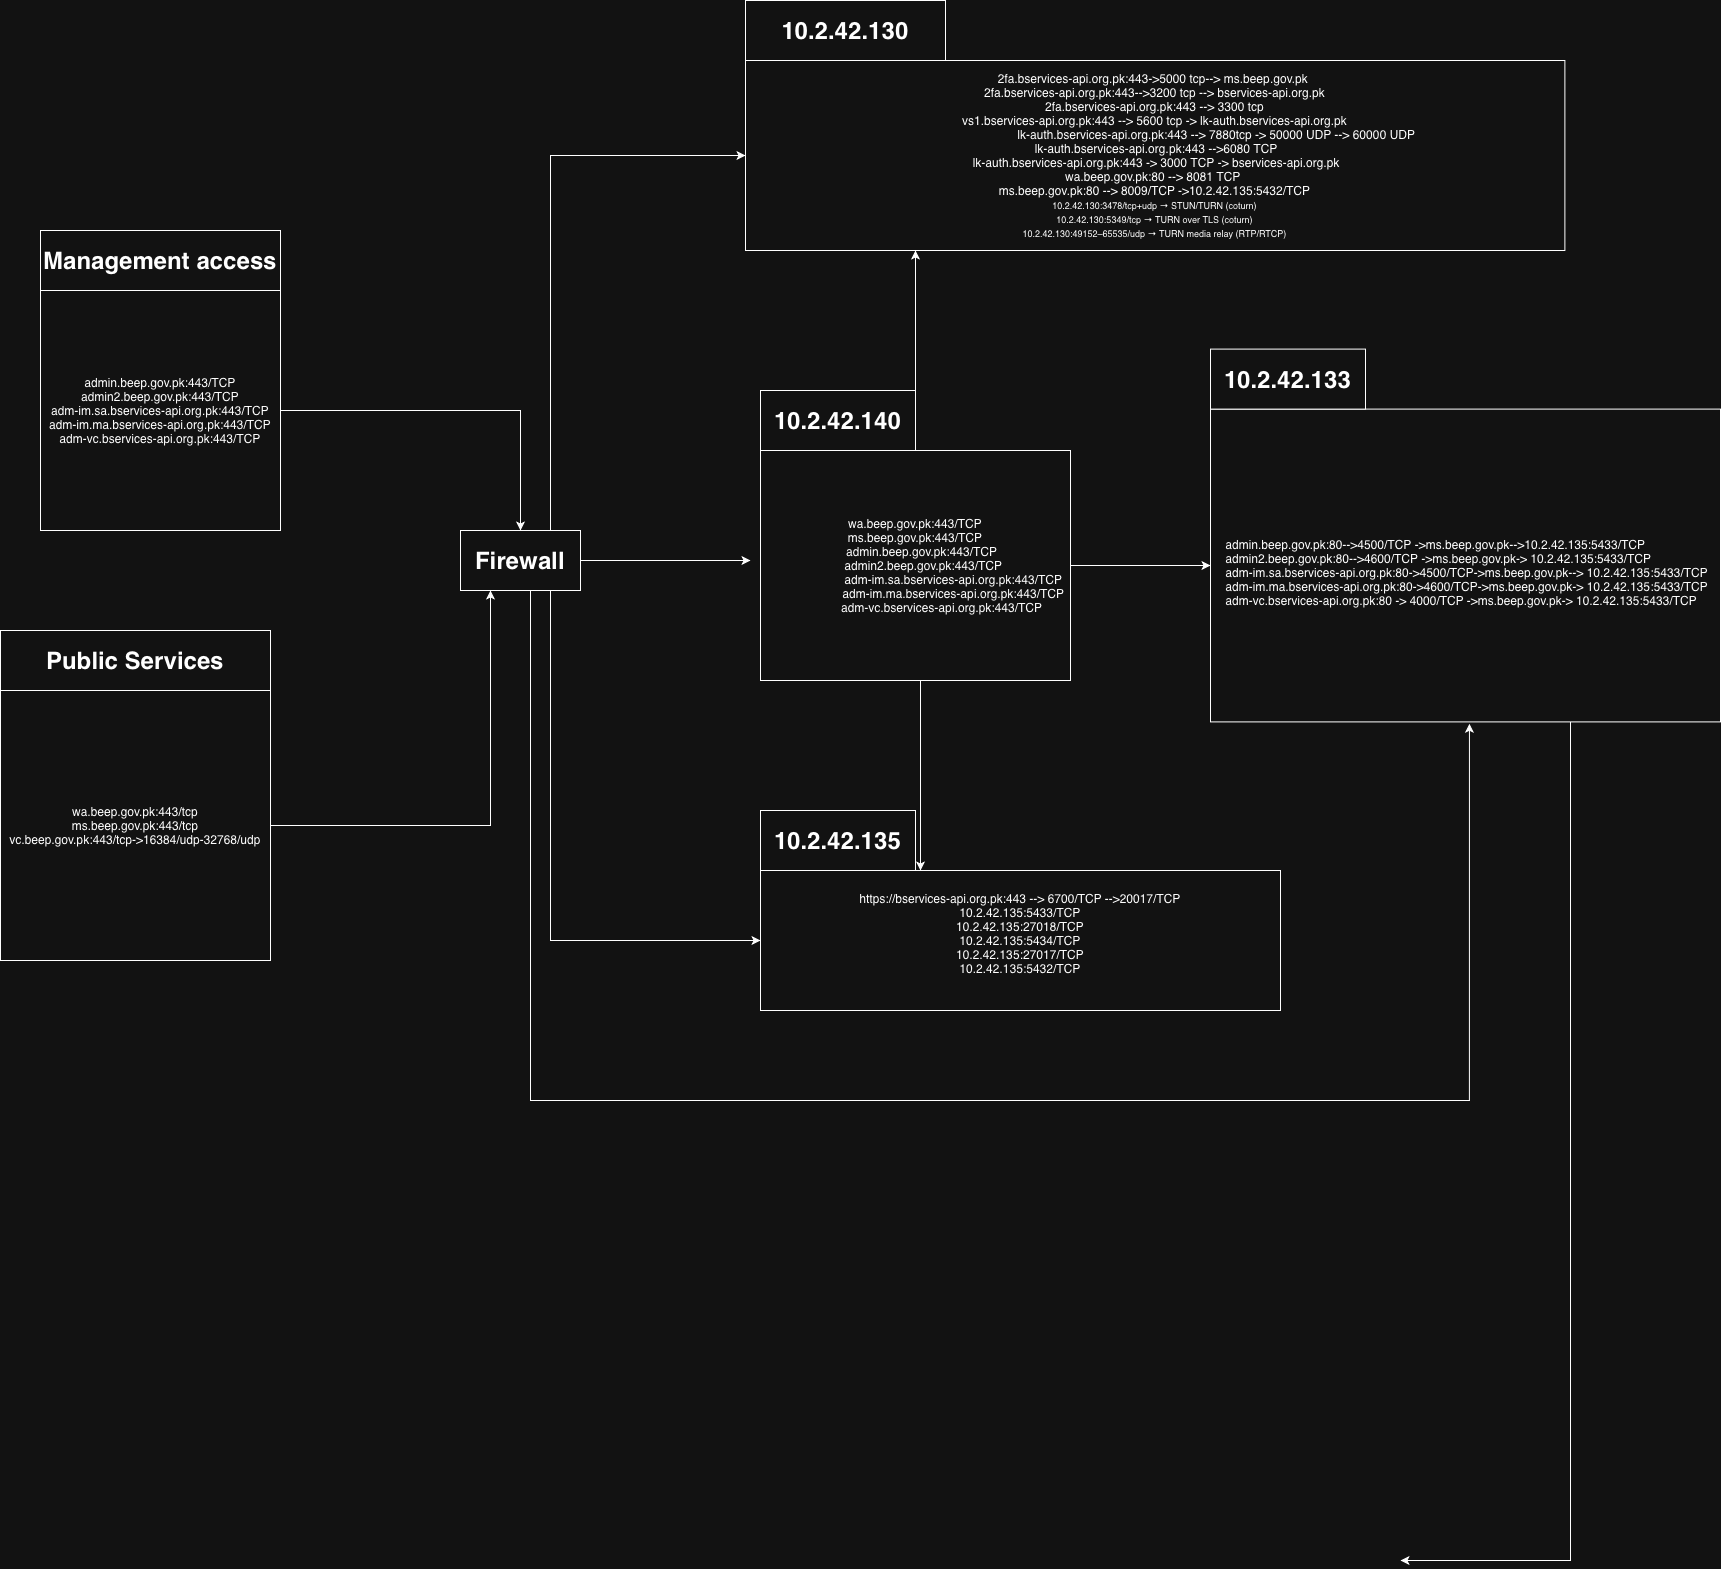

The diagram above was exported from draw.io. Its source (the exported page's mxGraphModel, read from the mxfile embedded in the PNG):
<mxGraphModel dx="2020" dy="1810" grid="1" gridSize="10" guides="1" tooltips="1" connect="1" arrows="1" fold="1" page="1" pageScale="1" pageWidth="850" pageHeight="1100" math="0" shadow="0">
  <root>
    <mxCell id="0" />
    <mxCell id="1" parent="0" />
    <mxCell id="AgtL2lwKhbSoTei5ldP7-12" edge="1" parent="1" source="AgtL2lwKhbSoTei5ldP7-1" style="edgeStyle=orthogonalEdgeStyle;rounded=0;orthogonalLoop=1;jettySize=auto;html=1;entryX=0;entryY=0.5;entryDx=0;entryDy=0;" target="AgtL2lwKhbSoTei5ldP7-5">
      <mxGeometry relative="1" as="geometry" />
    </mxCell>
    <mxCell id="e7NbT5jtFT5FmiN3hOyQ-4" edge="1" parent="1" source="AgtL2lwKhbSoTei5ldP7-1" style="edgeStyle=orthogonalEdgeStyle;rounded=0;orthogonalLoop=1;jettySize=auto;html=1;" target="AgtL2lwKhbSoTei5ldP7-4">
      <mxGeometry relative="1" as="geometry">
        <Array as="points">
          <mxPoint x="210" y="620" />
          <mxPoint x="210" y="620" />
        </Array>
      </mxGeometry>
    </mxCell>
    <mxCell id="AgtL2lwKhbSoTei5ldP7-1" parent="1" style="rounded=0;whiteSpace=wrap;html=1;" value="wa.beep.gov.pk:443/TCP&lt;div&gt;ms.beep.gov.pk:443/TCP&lt;/div&gt;&lt;div&gt;&amp;nbsp; &amp;nbsp; admin.beep.gov.pk:443/TCP&lt;/div&gt;&lt;div&gt;&amp;nbsp; &amp;nbsp; &amp;nbsp;admin2.beep.gov.pk:443/TCP&lt;/div&gt;&lt;div&gt;&amp;nbsp; &amp;nbsp; &amp;nbsp; &amp;nbsp; &amp;nbsp; &amp;nbsp; &amp;nbsp; &amp;nbsp; &amp;nbsp; &amp;nbsp; &amp;nbsp; &amp;nbsp;adm-im.sa.bservices-api.org.pk:443/TCP&lt;/div&gt;&lt;div&gt;&amp;nbsp; &amp;nbsp; &amp;nbsp; &amp;nbsp; &amp;nbsp; &amp;nbsp; &amp;nbsp; &amp;nbsp; &amp;nbsp; &amp;nbsp; &amp;nbsp; &amp;nbsp;adm-im.ma.bservices-api.org.pk:443/TCP&lt;br&gt;&lt;/div&gt;&lt;div&gt;&amp;nbsp; &amp;nbsp; &amp;nbsp; &amp;nbsp; &amp;nbsp; &amp;nbsp; &amp;nbsp; &amp;nbsp; adm-vc.bservices-api.org.pk:443/TCP&lt;br&gt;&lt;/div&gt;" vertex="1">
      <mxGeometry height="230" width="310" x="50" y="280" as="geometry" />
    </mxCell>
    <mxCell id="e7NbT5jtFT5FmiN3hOyQ-14" edge="1" parent="1" source="AgtL2lwKhbSoTei5ldP7-1" style="edgeStyle=orthogonalEdgeStyle;rounded=0;orthogonalLoop=1;jettySize=auto;html=1;" target="AgtL2lwKhbSoTei5ldP7-2">
      <mxGeometry relative="1" as="geometry">
        <Array as="points">
          <mxPoint x="205" y="110" />
          <mxPoint x="205" y="110" />
        </Array>
      </mxGeometry>
    </mxCell>
    <mxCell id="AgtL2lwKhbSoTei5ldP7-2" parent="1" style="rounded=0;whiteSpace=wrap;html=1;" value="&lt;div&gt;2fa.bservices-api.org.pk:443-&amp;gt;5000 tcp--&amp;gt; ms.beep.gov.pk&amp;nbsp;&lt;br&gt;&lt;/div&gt;&lt;div&gt;2fa.bservices-api.org.pk:443--&amp;gt;3200 tcp --&amp;gt; bservices-api.org.pk&lt;br&gt;&lt;/div&gt;2fa.bservices-api.org.pk:443 --&amp;gt; 3300 tcp&lt;div&gt;vs1.bservices-api.org.pk:443 --&amp;gt; 5600 tcp -&amp;gt; lk-auth.bservices-api.org.pk&lt;/div&gt;&lt;div&gt;&amp;nbsp; &amp;nbsp; &amp;nbsp; &amp;nbsp; &amp;nbsp; &amp;nbsp; &amp;nbsp; &amp;nbsp; &amp;nbsp; &amp;nbsp; &amp;nbsp; &amp;nbsp; &amp;nbsp; &amp;nbsp; &amp;nbsp; &amp;nbsp; &amp;nbsp; &amp;nbsp; &amp;nbsp;lk-auth.bservices-api.org.pk:443 --&amp;gt; 7880tcp -&amp;gt; 50000 UDP --&amp;gt; 60000 UDP&lt;/div&gt;&lt;div&gt;&amp;nbsp;lk-auth.bservices-api.org.pk:443 --&amp;gt;6080 TCP&lt;br&gt;&lt;/div&gt;&lt;div&gt;&amp;nbsp;lk-auth.bservices-api.org.pk:443 -&amp;gt; 3000 TCP -&amp;gt; bservices-api.org.pk&lt;br&gt;&lt;/div&gt;&lt;div&gt;wa.beep.gov.pk:80 --&amp;gt; 8081 TCP&amp;nbsp;&lt;/div&gt;&lt;div&gt;ms.beep.gov.pk:80 --&amp;gt; 8009/TCP -&amp;gt;10.2.42.135:5432/TCP&lt;/div&gt;&lt;div&gt;&lt;font style=&quot;font-size: 9px;&quot;&gt;&lt;span style=&quot;text-align: start;&quot;&gt;10.2.42.130:3478/tcp+udp → STUN/TURN (coturn)&lt;/span&gt;&lt;br data-start=&quot;176&quot; data-end=&quot;179&quot; style=&quot;text-align: start;&quot;&gt;&lt;span style=&quot;text-align: start;&quot;&gt;10.2.42.130:5349/tcp → TURN over TLS (coturn)&lt;/span&gt;&lt;br data-start=&quot;228&quot; data-end=&quot;231&quot; style=&quot;text-align: start;&quot;&gt;&lt;span style=&quot;text-align: start;&quot;&gt;10.2.42.130:49152–65535/udp → TURN media relay (RTP/RTCP)&lt;/span&gt;&lt;/font&gt;&lt;br&gt;&lt;/div&gt;" vertex="1">
      <mxGeometry height="190" width="819.38" x="35" y="-110" as="geometry" />
    </mxCell>
    <mxCell id="AgtL2lwKhbSoTei5ldP7-4" parent="1" style="rounded=0;whiteSpace=wrap;html=1;" value="https://bservices-api.org.pk:443 --&amp;gt; 6700/TCP --&amp;gt;20017/TCP&lt;div&gt;10.2.42.135:5433/TCP&lt;/div&gt;&lt;div&gt;10.2.42.135:27018/TCP&lt;/div&gt;&lt;div&gt;10.2.42.135:5434/TCP&lt;br&gt;&lt;/div&gt;&lt;div&gt;10.2.42.135:27017/TCP&lt;/div&gt;&lt;div&gt;10.2.42.135:5432/TCP&lt;br&gt;&lt;/div&gt;&lt;div&gt;&lt;br&gt;&lt;/div&gt;" vertex="1">
      <mxGeometry height="140" width="520" x="50" y="700" as="geometry" />
    </mxCell>
    <mxCell id="PxrvqvExY7O-dTcmjk_9-2" edge="1" parent="1" source="AgtL2lwKhbSoTei5ldP7-5" style="edgeStyle=orthogonalEdgeStyle;rounded=0;orthogonalLoop=1;jettySize=auto;html=1;">
      <mxGeometry relative="1" as="geometry">
        <Array as="points">
          <mxPoint x="860" y="1390" />
        </Array>
        <mxPoint x="690" y="1390" as="targetPoint" />
      </mxGeometry>
    </mxCell>
    <mxCell id="AgtL2lwKhbSoTei5ldP7-5" parent="1" style="rounded=0;whiteSpace=wrap;html=1;align=left;" value="&lt;br&gt;&lt;div&gt;&amp;nbsp; &amp;nbsp; admin.beep.gov.pk:80--&amp;gt;4500/TCP -&amp;gt;ms.beep.gov.pk--&amp;gt;10.2.42.135:5433/TCP&lt;/div&gt;&lt;div&gt;&amp;nbsp; &amp;nbsp; admin2.beep.gov.pk:80--&amp;gt;4600/TCP -&amp;gt;ms.beep.gov.pk-&amp;gt; 10.2.42.135:5433/TCP&lt;/div&gt;&lt;div&gt;&amp;nbsp; &amp;nbsp; adm-im.sa.bservices-api.org.pk:80-&amp;gt;4500/TCP-&amp;gt;ms.beep.gov.pk--&amp;gt; 10.2.42.135:5433/TCP&lt;/div&gt;&lt;div&gt;&amp;nbsp; &amp;nbsp; adm-im.ma.bservices-api.org.pk:80-&amp;gt;4600/TCP-&amp;gt;ms.beep.gov.pk-&amp;gt; 10.2.42.135:5433/TCP&lt;br&gt;&lt;/div&gt;&lt;div&gt;&amp;nbsp; &amp;nbsp; adm-vc.bservices-api.org.pk:80 -&amp;gt; 4000/TCP -&amp;gt;ms.beep.gov.pk-&amp;gt; 10.2.42.135:5433/TCP&lt;/div&gt;" vertex="1">
      <mxGeometry height="312.8" width="510" x="500" y="238.6" as="geometry" />
    </mxCell>
    <mxCell id="AgtL2lwKhbSoTei5ldP7-8" parent="1" style="whiteSpace=wrap;html=1;" value="&lt;h1&gt;&lt;b&gt;10.2.42.130&lt;/b&gt;&lt;/h1&gt;" vertex="1">
      <mxGeometry height="60" width="200" x="35" y="-170" as="geometry" />
    </mxCell>
    <mxCell id="e7NbT5jtFT5FmiN3hOyQ-3" parent="1" style="whiteSpace=wrap;html=1;" value="&lt;h1&gt;&lt;b&gt;10.2.42.133&lt;/b&gt;&lt;/h1&gt;" vertex="1">
      <mxGeometry height="60" width="155" x="500" y="178.6" as="geometry" />
    </mxCell>
    <mxCell id="e7NbT5jtFT5FmiN3hOyQ-5" parent="1" style="whiteSpace=wrap;html=1;" value="&lt;h1&gt;&lt;b&gt;10.2.42.135&lt;/b&gt;&lt;/h1&gt;" vertex="1">
      <mxGeometry height="60" width="155" x="50" y="640" as="geometry" />
    </mxCell>
    <mxCell id="e7NbT5jtFT5FmiN3hOyQ-6" parent="1" style="whiteSpace=wrap;html=1;" value="&lt;h1&gt;&lt;b&gt;10.2.42.140&lt;/b&gt;&lt;/h1&gt;" vertex="1">
      <mxGeometry height="60" width="155" x="50" y="220" as="geometry" />
    </mxCell>
    <mxCell id="e7NbT5jtFT5FmiN3hOyQ-17" edge="1" parent="1" source="e7NbT5jtFT5FmiN3hOyQ-7" style="edgeStyle=orthogonalEdgeStyle;rounded=0;orthogonalLoop=1;jettySize=auto;html=1;entryX=0.5;entryY=0;entryDx=0;entryDy=0;" target="e7NbT5jtFT5FmiN3hOyQ-15">
      <mxGeometry relative="1" as="geometry" />
    </mxCell>
    <mxCell id="e7NbT5jtFT5FmiN3hOyQ-7" parent="1" style="whiteSpace=wrap;html=1;aspect=fixed;align=center;" value="&lt;div&gt;admin.beep.gov.pk:443/TCP&lt;/div&gt;&lt;div&gt;admin2.beep.gov.pk:443/TCP&lt;/div&gt;&lt;div&gt;adm-im.sa.bservices-api.org.pk:443/TCP&lt;/div&gt;&lt;div&gt;adm-im.ma.bservices-api.org.pk:443/TCP&lt;br&gt;&lt;/div&gt;&lt;div&gt;adm-vc.bservices-api.org.pk:443/TCP&lt;/div&gt;" vertex="1">
      <mxGeometry height="240" width="240" x="-670" y="120" as="geometry" />
    </mxCell>
    <mxCell id="e7NbT5jtFT5FmiN3hOyQ-16" edge="1" parent="1" source="e7NbT5jtFT5FmiN3hOyQ-8" style="edgeStyle=orthogonalEdgeStyle;rounded=0;orthogonalLoop=1;jettySize=auto;html=1;entryX=0.25;entryY=1;entryDx=0;entryDy=0;" target="e7NbT5jtFT5FmiN3hOyQ-15">
      <mxGeometry relative="1" as="geometry" />
    </mxCell>
    <mxCell id="e7NbT5jtFT5FmiN3hOyQ-8" parent="1" style="whiteSpace=wrap;html=1;aspect=fixed;" value="wa.beep.gov.pk:443/tcp&lt;div&gt;ms.beep.gov.pk:443/tcp&lt;/div&gt;&lt;div&gt;vc.beep.gov.pk:443/tcp-&amp;gt;16384/udp-32768/udp&lt;/div&gt;" vertex="1">
      <mxGeometry height="270" width="270" x="-710" y="520" as="geometry" />
    </mxCell>
    <mxCell id="e7NbT5jtFT5FmiN3hOyQ-11" parent="1" style="whiteSpace=wrap;html=1;" value="&lt;h1&gt;Management access&lt;/h1&gt;" vertex="1">
      <mxGeometry height="60" width="240" x="-670" y="60" as="geometry" />
    </mxCell>
    <mxCell id="e7NbT5jtFT5FmiN3hOyQ-12" parent="1" style="whiteSpace=wrap;html=1;" value="&lt;h1&gt;Public Services&lt;/h1&gt;" vertex="1">
      <mxGeometry height="60" width="270" x="-710" y="460" as="geometry" />
    </mxCell>
    <mxCell id="e7NbT5jtFT5FmiN3hOyQ-18" edge="1" parent="1" source="e7NbT5jtFT5FmiN3hOyQ-15" style="edgeStyle=orthogonalEdgeStyle;rounded=0;orthogonalLoop=1;jettySize=auto;html=1;">
      <mxGeometry relative="1" as="geometry">
        <mxPoint x="40" y="390" as="targetPoint" />
      </mxGeometry>
    </mxCell>
    <mxCell id="e7NbT5jtFT5FmiN3hOyQ-19" edge="1" parent="1" source="e7NbT5jtFT5FmiN3hOyQ-15" style="edgeStyle=orthogonalEdgeStyle;rounded=0;orthogonalLoop=1;jettySize=auto;html=1;exitX=0.75;exitY=0;exitDx=0;exitDy=0;entryX=0;entryY=0.5;entryDx=0;entryDy=0;" target="AgtL2lwKhbSoTei5ldP7-2">
      <mxGeometry relative="1" as="geometry" />
    </mxCell>
    <mxCell id="e7NbT5jtFT5FmiN3hOyQ-20" edge="1" parent="1" source="e7NbT5jtFT5FmiN3hOyQ-15" style="edgeStyle=orthogonalEdgeStyle;rounded=0;orthogonalLoop=1;jettySize=auto;html=1;exitX=0.75;exitY=1;exitDx=0;exitDy=0;entryX=0;entryY=0.5;entryDx=0;entryDy=0;" target="AgtL2lwKhbSoTei5ldP7-4">
      <mxGeometry relative="1" as="geometry" />
    </mxCell>
    <mxCell id="e7NbT5jtFT5FmiN3hOyQ-15" parent="1" style="rounded=0;whiteSpace=wrap;html=1;" value="&lt;h1&gt;Firewall&lt;/h1&gt;" vertex="1">
      <mxGeometry height="60" width="120" x="-250" y="360" as="geometry" />
    </mxCell>
    <mxCell id="e7NbT5jtFT5FmiN3hOyQ-23" edge="1" parent="1" style="edgeStyle=orthogonalEdgeStyle;rounded=0;orthogonalLoop=1;jettySize=auto;html=1;exitX=0.25;exitY=1;exitDx=0;exitDy=0;entryX=0.534;entryY=1.006;entryDx=0;entryDy=0;entryPerimeter=0;">
      <mxGeometry relative="1" as="geometry">
        <Array as="points">
          <mxPoint x="-180" y="930" />
          <mxPoint x="759" y="930" />
        </Array>
        <mxPoint x="-180" y="420" as="sourcePoint" />
        <mxPoint x="758.9399999999996" y="553.2768000000001" as="targetPoint" />
      </mxGeometry>
    </mxCell>
  </root>
</mxGraphModel>